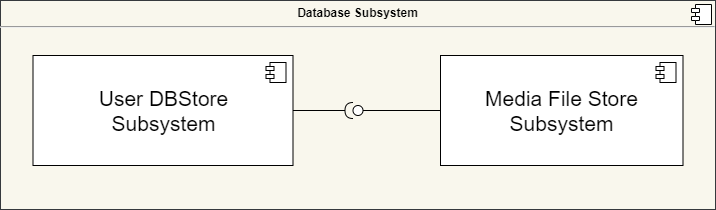

The diagram above was exported from draw.io. Its source (the exported page's mxGraphModel, read from the mxfile embedded in the PNG):
<mxGraphModel dx="5010" dy="-4517" grid="1" gridSize="10" guides="1" tooltips="1" connect="1" arrows="1" fold="1" page="1" pageScale="1" pageWidth="850" pageHeight="1100" math="0" shadow="0">
  <root>
    <mxCell id="qa9rpmhxQ5lzcTsR8WW7-0" />
    <mxCell id="qa9rpmhxQ5lzcTsR8WW7-1" parent="qa9rpmhxQ5lzcTsR8WW7-0" />
    <mxCell id="qa9rpmhxQ5lzcTsR8WW7-2" value="&lt;p style=&quot;margin: 0px ; margin-top: 6px ; text-align: center&quot;&gt;&lt;b&gt;Database Subsystem&lt;/b&gt;&lt;/p&gt;&lt;hr&gt;&lt;p style=&quot;margin: 0px ; margin-left: 8px&quot;&gt;&lt;br&gt;&lt;/p&gt;" style="align=left;overflow=fill;html=1;dropTarget=0;fillColor=#f9f7ed;strokeColor=#36393d;" vertex="1" parent="qa9rpmhxQ5lzcTsR8WW7-1">
      <mxGeometry x="-770" y="7060" width="715" height="209" as="geometry" />
    </mxCell>
    <mxCell id="qa9rpmhxQ5lzcTsR8WW7-3" value="" style="shape=component;jettyWidth=8;jettyHeight=4;" vertex="1" parent="qa9rpmhxQ5lzcTsR8WW7-2">
      <mxGeometry x="1" width="20" height="20" relative="1" as="geometry">
        <mxPoint x="-24" y="4" as="offset" />
      </mxGeometry>
    </mxCell>
    <mxCell id="qa9rpmhxQ5lzcTsR8WW7-219" value="&lt;font style=&quot;font-size: 21px&quot;&gt;Media File Store&lt;br&gt;Subsystem&lt;/font&gt;" style="html=1;dropTarget=0;" vertex="1" parent="qa9rpmhxQ5lzcTsR8WW7-1">
      <mxGeometry x="-330" y="7115" width="242.5" height="110" as="geometry" />
    </mxCell>
    <mxCell id="qa9rpmhxQ5lzcTsR8WW7-220" value="" style="shape=module;jettyWidth=8;jettyHeight=4;" vertex="1" parent="qa9rpmhxQ5lzcTsR8WW7-219">
      <mxGeometry x="1" width="20" height="20" relative="1" as="geometry">
        <mxPoint x="-27" y="7" as="offset" />
      </mxGeometry>
    </mxCell>
    <mxCell id="qa9rpmhxQ5lzcTsR8WW7-221" value="&lt;font style=&quot;font-size: 21px&quot;&gt;User DBStore&lt;br&gt;Subsystem&lt;/font&gt;" style="html=1;dropTarget=0;" vertex="1" parent="qa9rpmhxQ5lzcTsR8WW7-1">
      <mxGeometry x="-737.5" y="7115" width="260" height="110" as="geometry" />
    </mxCell>
    <mxCell id="qa9rpmhxQ5lzcTsR8WW7-222" value="" style="shape=module;jettyWidth=8;jettyHeight=4;" vertex="1" parent="qa9rpmhxQ5lzcTsR8WW7-221">
      <mxGeometry x="1" width="20" height="20" relative="1" as="geometry">
        <mxPoint x="-27" y="7" as="offset" />
      </mxGeometry>
    </mxCell>
    <mxCell id="qa9rpmhxQ5lzcTsR8WW7-223" value="" style="ellipse;whiteSpace=wrap;html=1;fontFamily=Helvetica;fontSize=12;fontColor=#000000;align=center;strokeColor=#000000;fillColor=#ffffff;points=[];aspect=fixed;resizable=0;" vertex="1" parent="qa9rpmhxQ5lzcTsR8WW7-1">
      <mxGeometry x="-417.5" y="7165" width="10" height="10" as="geometry" />
    </mxCell>
    <mxCell id="qa9rpmhxQ5lzcTsR8WW7-224" value="" style="rounded=0;orthogonalLoop=1;jettySize=auto;html=1;endArrow=none;endFill=0;exitX=0;exitY=0.5;exitDx=0;exitDy=0;" edge="1" parent="qa9rpmhxQ5lzcTsR8WW7-1" source="qa9rpmhxQ5lzcTsR8WW7-219" target="qa9rpmhxQ5lzcTsR8WW7-223">
      <mxGeometry relative="1" as="geometry">
        <mxPoint x="-87.5" y="-1065" as="sourcePoint" />
      </mxGeometry>
    </mxCell>
    <mxCell id="qa9rpmhxQ5lzcTsR8WW7-225" value="" style="rounded=0;orthogonalLoop=1;jettySize=auto;html=1;endArrow=halfCircle;endFill=0;endSize=6;strokeWidth=1;exitX=1;exitY=0.5;exitDx=0;exitDy=0;" edge="1" parent="qa9rpmhxQ5lzcTsR8WW7-1" source="qa9rpmhxQ5lzcTsR8WW7-221" target="qa9rpmhxQ5lzcTsR8WW7-223">
      <mxGeometry relative="1" as="geometry">
        <mxPoint x="-27.5" y="-900" as="sourcePoint" />
      </mxGeometry>
    </mxCell>
  </root>
</mxGraphModel>